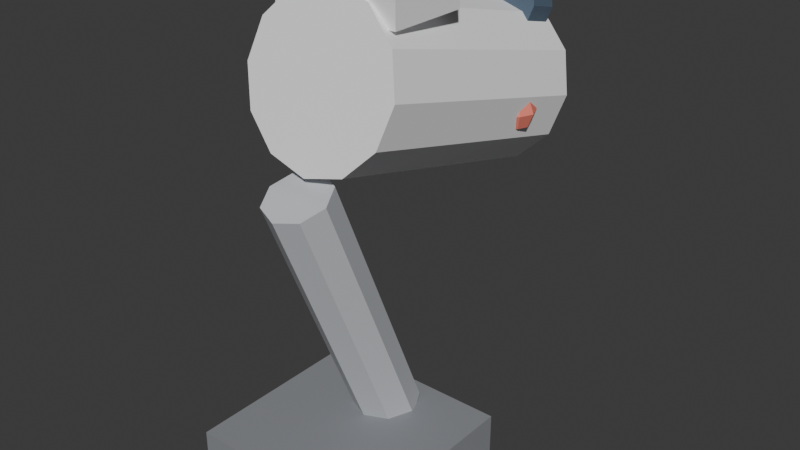 # Source: ELD_CAMERA_v01.blend  (saved by Blender 4.2.66; exported with 4.5.12 LTS)
import bpy
from mathutils import Matrix  # noqa: F401  (used for matrix-valued properties, if any)

bpy.ops.wm.read_factory_settings(use_empty=True)
scene = bpy.context.scene
scene.name = 'Scene'

# ---- collections
col_collection = bpy.data.collections.new('Collection'); scene.collection.children.link(col_collection)

# ---- materials (node trees are filled in below, after node groups)
mat_polyroom_pbr = bpy.data.materials.new('Polyroom_PBR')

# ---- material node trees
mat_polyroom_pbr.use_nodes = True; mat_polyroom_pbr.node_tree.nodes.clear()
_N = mat_polyroom_pbr.node_tree.nodes; _L = mat_polyroom_pbr.node_tree.links
n0 = _N.new('ShaderNodeOutputMaterial'); n0.name = 'Material Output'; n0.location = (300, 0)
n1 = _N.new('ShaderNodeBsdfPrincipled'); n1.name = 'Principled BSDF'; n1.location = (0, 0)
n1.inputs[2].default_value = 0.8
n2 = _N.new('ShaderNodeVertexColor'); n2.name = 'Color Attribute'; n2.location = (-300, 0)
n2.layer_name = 'Color'
_L.new(n2.outputs[0], n1.inputs[0])
_L.new(n1.outputs[0], n0.inputs[0])
n0.is_active_output = True

# ---- world
world_world = bpy.data.worlds.new('World'); scene.world = world_world
world_world.use_nodes = True; world_world.node_tree.nodes.clear()
_N = world_world.node_tree.nodes; _L = world_world.node_tree.links
n0 = _N.new('ShaderNodeOutputWorld'); n0.name = 'World Output'; n0.location = (300, 300)
n1 = _N.new('ShaderNodeBackground'); n1.name = 'Background'; n1.location = (10, 300)
n1.inputs[0].default_value = (0.05088, 0.05088, 0.05088, 1.0)
_L.new(n1.outputs[0], n0.inputs[0])
n0.is_active_output = True
world_world.color = (0.05088, 0.05088, 0.05088)
world_world.sun_shadow_jitter_overblur = 0.0

# ---- meshes
me_eld_camera_v01 = bpy.data.meshes.new('ELD_CAMERA_v01')
me_eld_camera_v01.from_pydata([(-0.06, -0.1063, 0.0), (-0.06, -0.1063, 0.04), (-0.06, 0.0137, 0.0), (-0.06, 0.0137, 0.04), (0.06, -0.1063, 0.0), (0.06, -0.1063, 0.04), (0.06, 0.0137, 0.0), (0.06, 0.0137, 0.04), (0.0, 0.007166, 0.04489), (0.0, -0.06293, 0.2107), (0.01414, 0.00177, 0.04261), (0.01414, -0.06832, 0.2084), (0.02, -0.01126, 0.0371), (0.02, -0.08135, 0.2029), (0.01414, -0.02428, 0.0316), (0.01414, -0.09438, 0.1974), (0.0, -0.02968, 0.02932), (0.0, -0.09977, 0.1951), (-0.01414, -0.02428, 0.0316), (-0.01414, -0.09438, 0.1974), (-0.02, -0.01126, 0.0371), (-0.02, -0.08135, 0.2029), (-0.01414, 0.00177, 0.04261), (-0.01414, -0.06832, 0.2084), (0.0, 0.1036, 0.2687), (0.0, -0.05145, 0.3082), (0.025, 0.1019, 0.2622), (0.025, -0.0531, 0.3017), (0.0433, 0.0974, 0.2444), (0.0433, -0.05763, 0.284), (0.05, 0.09121, 0.2202), (0.05, -0.06382, 0.2598), (0.0433, 0.08502, 0.196), (0.0433, -0.07, 0.2356), (0.025, 0.0805, 0.1783), (0.025, -0.07453, 0.2178), (0.0, 0.07884, 0.1718), (0.0, -0.07619, 0.2113), (-0.025, 0.0805, 0.1783), (-0.025, -0.07453, 0.2178), (-0.0433, 0.08502, 0.196), (-0.0433, -0.07, 0.2356), (-0.05, 0.09121, 0.2202), (-0.05, -0.06382, 0.2598), (-0.0433, 0.0974, 0.2444), (-0.0433, -0.05763, 0.284), (-0.025, 0.1019, 0.2622), (-0.025, -0.0531, 0.3017), (0.0, 0.1063, 0.2985), (0.0, 0.08692, 0.3035), (0.016, 0.1052, 0.2944), (0.016, 0.08586, 0.2993), (0.02771, 0.1023, 0.283), (0.02771, 0.08297, 0.288), (0.032, 0.09839, 0.2675), (0.032, 0.07901, 0.2725), (0.02771, 0.09443, 0.252), (0.02771, 0.07505, 0.257), (0.016, 0.09153, 0.2407), (0.016, 0.07215, 0.2456), (0.0, 0.09047, 0.2365), (0.0, 0.07109, 0.2415), (-0.016, 0.09153, 0.2407), (-0.016, 0.07215, 0.2456), (-0.02771, 0.09443, 0.252), (-0.02771, 0.07505, 0.257), (-0.032, 0.09839, 0.2675), (-0.032, 0.07901, 0.2725), (-0.02771, 0.1023, 0.283), (-0.02771, 0.08297, 0.288), (-0.016, 0.1052, 0.2944), (-0.016, 0.08586, 0.2993), (0.046, 0.0597, 0.2285), (0.04849, 0.06218, 0.22), (0.046, 0.0597, 0.2115), (0.04849, 0.0537, 0.2285), (0.052, 0.0537, 0.22), (0.04849, 0.0537, 0.2115), (0.046, 0.0477, 0.2285), (0.04849, 0.04521, 0.22), (0.046, 0.0477, 0.2115), (0.04, 0.04521, 0.2285), (0.04, 0.0417, 0.22), (0.04, 0.04521, 0.2115), (0.034, 0.0477, 0.2285), (0.03151, 0.04521, 0.22), (0.034, 0.0477, 0.2115), (0.04, 0.0537, 0.208), (0.03151, 0.0537, 0.2285), (0.028, 0.0537, 0.22), (0.03151, 0.0537, 0.2115), (0.034, 0.0597, 0.2285), (0.03151, 0.06218, 0.22), (0.034, 0.0597, 0.2115), (0.04, 0.0537, 0.232), (0.04, 0.06218, 0.2285), (0.04, 0.0657, 0.22), (0.04, 0.06218, 0.2115), (-0.04, -0.0513, 0.29), (-0.04, -0.0513, 0.31), (-0.04, -0.001303, 0.29), (-0.04, -0.001303, 0.31), (0.04, -0.0513, 0.29), (0.04, -0.0513, 0.31), (0.04, -0.001303, 0.29), (0.04, -0.001303, 0.31)], [], [(0, 1, 3, 2), (2, 3, 7, 6), (6, 7, 5, 4), (4, 5, 1, 0), (2, 6, 4, 0), (7, 3, 1, 5), (8, 9, 11, 10), (10, 11, 13, 12), (12, 13, 15, 14), (14, 15, 17, 16), (16, 17, 19, 18), (18, 19, 21, 20), (11, 9, 23, 21, 19, 17, 15, 13), (20, 21, 23, 22), (22, 23, 9, 8), (8, 10, 12, 14, 16, 18, 20, 22), (24, 25, 27, 26), (26, 27, 29, 28), (28, 29, 31, 30), (30, 31, 33, 32), (32, 33, 35, 34), (34, 35, 37, 36), (36, 37, 39, 38), (38, 39, 41, 40), (40, 41, 43, 42), (42, 43, 45, 44), (27, 25, 47, 45, 43, 41, 39, 37, 35, 33, 31, 29), (44, 45, 47, 46), (46, 47, 25, 24), (24, 26, 28, 30, 32, 34, 36, 38, 40, 42, 44, 46), (48, 49, 51, 50), (50, 51, 53, 52), (52, 53, 55, 54), (54, 55, 57, 56), (56, 57, 59, 58), (58, 59, 61, 60), (60, 61, 63, 62), (62, 63, 65, 64), (64, 65, 67, 66), (66, 67, 69, 68), (51, 49, 71, 69, 67, 65, 63, 61, 59, 57, 55, 53), (68, 69, 71, 70), (70, 71, 49, 48), (48, 50, 52, 54, 56, 58, 60, 62, 64, 66, 68, 70), (87, 97, 74), (96, 95, 72, 73), (97, 96, 73, 74), (95, 94, 72), (87, 74, 77), (73, 72, 75, 76), (74, 73, 76, 77), (72, 94, 75), (87, 77, 80), (76, 75, 78, 79), (77, 76, 79, 80), (75, 94, 78), (87, 80, 83), (79, 78, 81, 82), (80, 79, 82, 83), (78, 94, 81), (87, 83, 86), (82, 81, 84, 85), (83, 82, 85, 86), (81, 94, 84), (84, 94, 88), (87, 86, 90), (85, 84, 88, 89), (86, 85, 89, 90), (90, 89, 92, 93), (88, 94, 91), (87, 90, 93), (89, 88, 91, 92), (93, 92, 96, 97), (91, 94, 95), (87, 93, 97), (92, 91, 95, 96), (98, 99, 101, 100), (100, 101, 105, 104), (104, 105, 103, 102), (102, 103, 99, 98), (100, 104, 102, 98), (105, 101, 99, 103)])
_uv = me_eld_camera_v01.uv_layers.new(name='UVMap')
_uv.uv.foreach_set('vector', [0.6247, 0.258, 0.5415, 0.258, 0.5415, 0.008648, 0.6247, 0.008648, 0.09174, 0.8744, 0.008648, 0.8744, 0.008648, 0.6251, 0.09174, 0.6251, 0.7251, 0.258, 0.642, 0.258, 0.642, 0.008648, 0.7251, 0.008648, 0.8255, 0.258, 0.7424, 0.258, 0.7424, 0.008648, 0.8255, 0.008648, 0.2578, 0.008648, 0.2578, 0.258, 0.008648, 0.258, 0.008648, 0.008648, 0.5242, 0.008648, 0.5242, 0.258, 0.2751, 0.258, 0.2751, 0.008648, 0.8098, 0.9687, 0.8098, 0.6207, 0.8392, 0.6252, 0.8392, 0.9732, 0.8565, 0.6493, 0.8565, 0.2753, 0.8859, 0.2753, 0.8859, 0.6493, 0.8859, 0.6493, 0.8859, 0.2753, 0.9153, 0.2753, 0.9153, 0.6493, 0.7044, 0.9687, 0.7044, 0.6207, 0.7338, 0.6252, 0.7338, 0.9732, 0.7338, 0.9732, 0.7338, 0.6252, 0.7631, 0.6207, 0.7631, 0.9687, 0.9326, 0.6493, 0.9326, 0.2753, 0.962, 0.2753, 0.962, 0.6493, 0.2508, 0.8844, 0.2301, 0.8607, 0.2301, 0.8293, 0.2508, 0.8086, 0.2799, 0.8107, 0.3006, 0.8343, 0.3006, 0.8657, 0.2799, 0.8864, 0.962, 0.6493, 0.962, 0.2753, 0.9914, 0.2753, 0.9914, 0.6493, 0.7804, 0.9732, 0.7804, 0.6252, 0.8098, 0.6207, 0.8098, 0.9687, 0.2129, 0.8607, 0.1922, 0.8844, 0.1631, 0.8864, 0.1424, 0.8657, 0.1424, 0.8343, 0.1631, 0.8107, 0.1922, 0.8086, 0.2129, 0.8293, 0.7873, 0.6034, 0.7873, 0.2782, 0.8392, 0.2753, 0.8392, 0.6005, 0.008648, 0.6078, 0.008648, 0.2753, 0.04668, 0.2753, 0.04668, 0.6078, 0.04668, 0.6078, 0.04668, 0.2753, 0.09863, 0.2753, 0.09863, 0.6078, 0.09863, 0.6078, 0.09863, 0.2753, 0.1506, 0.2753, 0.1506, 0.6078, 0.1506, 0.6078, 0.1506, 0.2753, 0.1886, 0.2753, 0.1886, 0.6078, 0.6141, 0.6034, 0.6141, 0.2782, 0.6661, 0.2753, 0.6661, 0.6005, 0.6661, 0.6005, 0.6661, 0.2753, 0.718, 0.2782, 0.718, 0.6034, 0.2059, 0.6078, 0.2059, 0.2753, 0.2439, 0.2753, 0.2439, 0.6078, 0.2439, 0.6078, 0.2439, 0.2753, 0.2959, 0.2753, 0.2959, 0.6078, 0.2959, 0.6078, 0.2959, 0.2753, 0.3478, 0.2753, 0.3478, 0.6078, 0.4032, 0.4046, 0.4032, 0.3509, 0.4291, 0.304, 0.474, 0.2763, 0.5259, 0.2753, 0.5709, 0.3013, 0.5968, 0.3472, 0.5968, 0.4009, 0.5709, 0.4478, 0.5259, 0.4755, 0.474, 0.4765, 0.4291, 0.4505, 0.3478, 0.6078, 0.3478, 0.2753, 0.3859, 0.2753, 0.3859, 0.6078, 0.7353, 0.6005, 0.7353, 0.2753, 0.7873, 0.2782, 0.7873, 0.6034, 0.4032, 0.5694, 0.4291, 0.5225, 0.474, 0.4948, 0.5259, 0.4938, 0.5709, 0.5198, 0.5968, 0.5657, 0.5968, 0.6194, 0.5709, 0.6663, 0.5259, 0.694, 0.474, 0.695, 0.4291, 0.6691, 0.4032, 0.6231, 0.6683, 0.8916, 0.6277, 0.8916, 0.6258, 0.8584, 0.6665, 0.8584, 0.3178, 0.8086, 0.3594, 0.8086, 0.3594, 0.8329, 0.3178, 0.8329, 0.3178, 0.8329, 0.3594, 0.8329, 0.3594, 0.8662, 0.3178, 0.8662, 0.3178, 0.8662, 0.3594, 0.8662, 0.3594, 0.8994, 0.3178, 0.8994, 0.3178, 0.8994, 0.3594, 0.8994, 0.3594, 0.9238, 0.3178, 0.9238, 0.6566, 0.6872, 0.616, 0.6872, 0.6141, 0.6539, 0.6548, 0.6539, 0.6548, 0.6539, 0.6141, 0.6539, 0.616, 0.6207, 0.6566, 0.6207, 0.9432, 0.1238, 0.9016, 0.1238, 0.9016, 0.09948, 0.9432, 0.09948, 0.9432, 0.09948, 0.9016, 0.09948, 0.9016, 0.06623, 0.9432, 0.06623, 0.9432, 0.06623, 0.9016, 0.06623, 0.9016, 0.03299, 0.9432, 0.03299, 0.4032, 0.7951, 0.4032, 0.7607, 0.4198, 0.7307, 0.4485, 0.713, 0.4817, 0.7123, 0.5105, 0.7289, 0.5271, 0.7584, 0.5271, 0.7927, 0.5105, 0.8227, 0.4817, 0.8405, 0.4485, 0.8411, 0.4198, 0.8245, 0.9432, 0.03299, 0.9016, 0.03299, 0.9016, 0.008648, 0.9432, 0.008648, 0.6665, 0.9249, 0.6258, 0.9249, 0.6277, 0.8916, 0.6683, 0.8916, 0.6683, 0.7607, 0.6683, 0.7951, 0.6517, 0.8245, 0.623, 0.8411, 0.5898, 0.8405, 0.561, 0.8227, 0.5444, 0.7927, 0.5444, 0.7584, 0.561, 0.7289, 0.5898, 0.7123, 0.623, 0.713, 0.6517, 0.7307, 0.3699, 0.6415, 0.3859, 0.6481, 0.3763, 0.6576, 0.8604, 0.2101, 0.8604, 0.1923, 0.8729, 0.1922, 0.878, 0.2099, 0.8604, 0.2276, 0.8604, 0.2101, 0.878, 0.2099, 0.8729, 0.2274, 0.3859, 0.698, 0.3693, 0.6911, 0.3859, 0.6845, 0.3699, 0.6415, 0.3763, 0.6576, 0.3628, 0.6577, 0.5384, 0.8937, 0.5207, 0.8885, 0.5207, 0.876, 0.5384, 0.876, 0.556, 0.8885, 0.5384, 0.8937, 0.5384, 0.876, 0.556, 0.876, 0.3859, 0.6845, 0.3693, 0.6911, 0.3763, 0.675, 0.3699, 0.6415, 0.3628, 0.6577, 0.3533, 0.6481, 0.5384, 0.876, 0.5207, 0.876, 0.5207, 0.8636, 0.5384, 0.8584, 0.556, 0.876, 0.5384, 0.876, 0.5384, 0.8584, 0.556, 0.8636, 0.3763, 0.675, 0.3693, 0.6911, 0.3628, 0.675, 0.3699, 0.6415, 0.3533, 0.6481, 0.3533, 0.6346, 0.5733, 0.876, 0.5784, 0.8585, 0.5909, 0.8584, 0.5909, 0.8758, 0.5784, 0.8938, 0.5733, 0.876, 0.5909, 0.8758, 0.5909, 0.8936, 0.3628, 0.675, 0.3693, 0.6911, 0.3533, 0.6845, 0.3699, 0.6415, 0.3533, 0.6346, 0.3628, 0.6251, 0.5909, 0.8758, 0.5909, 0.8584, 0.6034, 0.8585, 0.6085, 0.876, 0.5909, 0.8936, 0.5909, 0.8758, 0.6085, 0.876, 0.6034, 0.8938, 0.3533, 0.6845, 0.3693, 0.6911, 0.3533, 0.698, 0.3533, 0.698, 0.3693, 0.6911, 0.3628, 0.7075, 0.3699, 0.6415, 0.3628, 0.6251, 0.3763, 0.6251, 0.4858, 0.8937, 0.4682, 0.8885, 0.4682, 0.876, 0.4858, 0.876, 0.5034, 0.8885, 0.4858, 0.8937, 0.4858, 0.876, 0.5034, 0.876, 0.5034, 0.876, 0.4858, 0.876, 0.4858, 0.8584, 0.5034, 0.8636, 0.3628, 0.7075, 0.3693, 0.6911, 0.3763, 0.7075, 0.3699, 0.6415, 0.3763, 0.6251, 0.3859, 0.6346, 0.4858, 0.876, 0.4682, 0.876, 0.4682, 0.8636, 0.4858, 0.8584, 0.8479, 0.2274, 0.8428, 0.2099, 0.8604, 0.2101, 0.8604, 0.2276, 0.3763, 0.7075, 0.3693, 0.6911, 0.3859, 0.698, 0.3699, 0.6415, 0.3859, 0.6346, 0.3859, 0.6481, 0.8428, 0.2099, 0.8479, 0.1922, 0.8604, 0.1923, 0.8604, 0.2101, 0.9432, 0.245, 0.9016, 0.245, 0.9016, 0.1411, 0.9432, 0.1411, 0.8843, 0.1749, 0.8428, 0.1749, 0.8428, 0.008648, 0.8843, 0.008648, 0.8981, 0.9541, 0.8565, 0.9541, 0.8565, 0.8502, 0.8981, 0.8502, 0.8981, 0.8329, 0.8565, 0.8329, 0.8565, 0.6666, 0.8981, 0.6666, 0.2129, 0.6251, 0.2129, 0.7913, 0.109, 0.7913, 0.109, 0.6251, 0.334, 0.6251, 0.334, 0.7913, 0.2301, 0.7913, 0.2301, 0.6251])
_ca = me_eld_camera_v01.color_attributes.new('Color', 'FLOAT_COLOR', 'POINT')
_ca.data.foreach_set('color', [0.25, 0.26, 0.28, 1.0, 0.25, 0.26, 0.28, 1.0, 0.25, 0.26, 0.28, 1.0, 0.25, 0.26, 0.28, 1.0, 0.25, 0.26, 0.28, 1.0, 0.25, 0.26, 0.28, 1.0, 0.25, 0.26, 0.28, 1.0, 0.25, 0.26, 0.28, 1.0, 0.55, 0.57, 0.6, 1.0, 0.55, 0.57, 0.6, 1.0, 0.55, 0.57, 0.6, 1.0, 0.55, 0.57, 0.6, 1.0, 0.55, 0.57, 0.6, 1.0, 0.55, 0.57, 0.6, 1.0, 0.55, 0.57, 0.6, 1.0, 0.55, 0.57, 0.6, 1.0, 0.55, 0.57, 0.6, 1.0, 0.55, 0.57, 0.6, 1.0, 0.55, 0.57, 0.6, 1.0, 0.55, 0.57, 0.6, 1.0, 0.55, 0.57, 0.6, 1.0, 0.55, 0.57, 0.6, 1.0, 0.55, 0.57, 0.6, 1.0, 0.55, 0.57, 0.6, 1.0, 0.92, 0.92, 0.93, 1.0, 0.92, 0.92, 0.93, 1.0, 0.92, 0.92, 0.93, 1.0, 0.92, 0.92, 0.93, 1.0, 0.92, 0.92, 0.93, 1.0, 0.92, 0.92, 0.93, 1.0, 0.92, 0.92, 0.93, 1.0, 0.92, 0.92, 0.93, 1.0, 0.92, 0.92, 0.93, 1.0, 0.92, 0.92, 0.93, 1.0, 0.92, 0.92, 0.93, 1.0, 0.92, 0.92, 0.93, 1.0, 0.92, 0.92, 0.93, 1.0, 0.92, 0.92, 0.93, 1.0, 0.92, 0.92, 0.93, 1.0, 0.92, 0.92, 0.93, 1.0, 0.92, 0.92, 0.93, 1.0, 0.92, 0.92, 0.93, 1.0, 0.92, 0.92, 0.93, 1.0, 0.92, 0.92, 0.93, 1.0, 0.92, 0.92, 0.93, 1.0, 0.92, 0.92, 0.93, 1.0, 0.92, 0.92, 0.93, 1.0, 0.92, 0.92, 0.93, 1.0, 0.08, 0.12, 0.17, 1.0, 0.08, 0.12, 0.17, 1.0, 0.08, 0.12, 0.17, 1.0, 0.08, 0.12, 0.17, 1.0, 0.08, 0.12, 0.17, 1.0, 0.08, 0.12, 0.17, 1.0, 0.08, 0.12, 0.17, 1.0, 0.08, 0.12, 0.17, 1.0, 0.08, 0.12, 0.17, 1.0, 0.08, 0.12, 0.17, 1.0, 0.08, 0.12, 0.17, 1.0, 0.08, 0.12, 0.17, 1.0, 0.08, 0.12, 0.17, 1.0, 0.08, 0.12, 0.17, 1.0, 0.08, 0.12, 0.17, 1.0, 0.08, 0.12, 0.17, 1.0, 0.08, 0.12, 0.17, 1.0, 0.08, 0.12, 0.17, 1.0, 0.08, 0.12, 0.17, 1.0, 0.08, 0.12, 0.17, 1.0, 0.08, 0.12, 0.17, 1.0, 0.08, 0.12, 0.17, 1.0, 0.08, 0.12, 0.17, 1.0, 0.08, 0.12, 0.17, 1.0, 0.85, 0.22, 0.16, 1.0, 0.85, 0.22, 0.16, 1.0, 0.85, 0.22, 0.16, 1.0, 0.85, 0.22, 0.16, 1.0, 0.85, 0.22, 0.16, 1.0, 0.85, 0.22, 0.16, 1.0, 0.85, 0.22, 0.16, 1.0, 0.85, 0.22, 0.16, 1.0, 0.85, 0.22, 0.16, 1.0, 0.85, 0.22, 0.16, 1.0, 0.85, 0.22, 0.16, 1.0, 0.85, 0.22, 0.16, 1.0, 0.85, 0.22, 0.16, 1.0, 0.85, 0.22, 0.16, 1.0, 0.85, 0.22, 0.16, 1.0, 0.85, 0.22, 0.16, 1.0, 0.85, 0.22, 0.16, 1.0, 0.85, 0.22, 0.16, 1.0, 0.85, 0.22, 0.16, 1.0, 0.85, 0.22, 0.16, 1.0, 0.85, 0.22, 0.16, 1.0, 0.85, 0.22, 0.16, 1.0, 0.85, 0.22, 0.16, 1.0, 0.85, 0.22, 0.16, 1.0, 0.85, 0.22, 0.16, 1.0, 0.85, 0.22, 0.16, 1.0, 0.92, 0.92, 0.93, 1.0, 0.92, 0.92, 0.93, 1.0, 0.92, 0.92, 0.93, 1.0, 0.92, 0.92, 0.93, 1.0, 0.92, 0.92, 0.93, 1.0, 0.92, 0.92, 0.93, 1.0, 0.92, 0.92, 0.93, 1.0, 0.92, 0.92, 0.93, 1.0])
me_eld_camera_v01.materials.append(mat_polyroom_pbr)
me_eld_camera_v01.update()

# ---- objects
ob_eld_camera_v01 = bpy.data.objects.new('ELD_CAMERA_v01', me_eld_camera_v01)

# ---- transforms, parenting, visibility, modifiers, constraints
ob_eld_camera_v01.location = (0.0, 0.0, 0.0)

# ---- collection membership
col_collection.objects.link(ob_eld_camera_v01)

# ---- scene / render settings (as saved in the file)
scene.frame_start = 1; scene.frame_end = 250; scene.frame_set(1)
scene.render.engine = 'BLENDER_EEVEE_NEXT'
bpy.context.view_layer.update()

# ---- added for rendering (the .blend has no active camera and no usable light): camera, sun
cam_auto = bpy.data.cameras.new('AutoCamera')
cam_auto.lens = 50.0
cam_auto.sensor_width = 36.0
cam_auto.clip_end = 1000.0
ob_auto_camera = bpy.data.objects.new('AutoCamera', cam_auto)
scene.collection.objects.link(ob_auto_camera)
ob_auto_camera.location = (0.365084, -0.438101, 0.447068)
ob_auto_camera.rotation_euler = (1.09748, -7.21219e-08, 0.694738)
scene.camera = ob_auto_camera
light_auto_sun = bpy.data.lights.new('AutoSun', 'SUN')
light_auto_sun.energy = 3.0
light_auto_sun.angle = 0.0523599
ob_auto_sun = bpy.data.objects.new('AutoSun', light_auto_sun)
scene.collection.objects.link(ob_auto_sun)
ob_auto_sun.rotation_euler = (0.872665, 0.174533, 0.523599)
bpy.context.view_layer.update()
